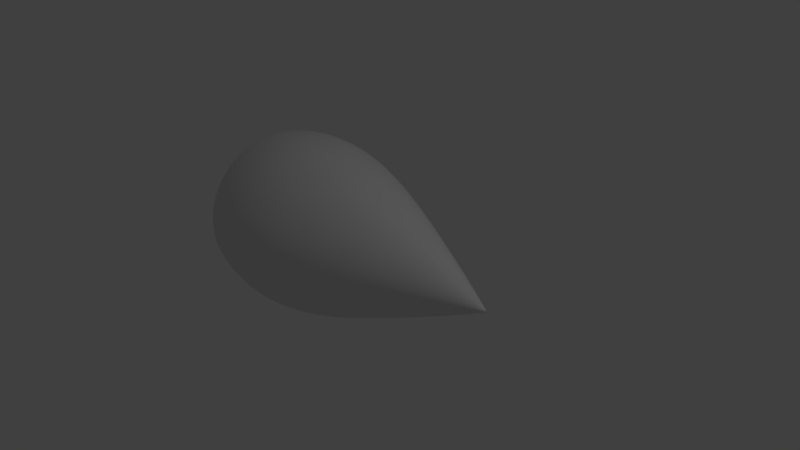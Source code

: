 # Source: metalPoint.blend  (saved by Blender 2.78.0; exported with 4.5.12 LTS)
import bpy
from mathutils import Matrix  # noqa: F401  (used for matrix-valued properties, if any)

bpy.ops.wm.read_factory_settings(use_empty=True)
scene = bpy.context.scene
scene.name = 'Scene'

# ---- collections
col_collection_1 = bpy.data.collections.new('Collection 1'); scene.collection.children.link(col_collection_1)

# ---- world
world_world = bpy.data.worlds.new('World'); scene.world = world_world
world_world.color = (0.05088, 0.05088, 0.05088)
world_world.use_sun_shadow = False
world_world.sun_shadow_jitter_overblur = 0.0
world_world.cycles.sampling_method = 'MANUAL'

# ---- cameras
cam_camera = bpy.data.cameras.new('Camera')
cam_camera.clip_end = 100.0
cam_camera.lens = 35.0
cam_camera.sensor_width = 32.0
cam_camera.sensor_height = 18.0
cam_camera.ortho_scale = 7.314
cam_camera.dof.focus_distance = 0.0
cam_camera.dof.aperture_fstop = 128.0

# ---- lights
light_lamp = bpy.data.lights.new('Lamp', 'POINT')
light_lamp.transmission_factor = 0.0
light_lamp.cutoff_distance = 30.0
light_lamp.energy = 100.0
light_lamp.shadow_buffer_clip_start = 1.001
light_lamp.shadow_soft_size = 0.1
light_lamp.shadow_maximum_resolution = 0.006
light_lamp.use_absolute_resolution = True

# ---- curves / text
cu_nurbspath_002 = bpy.data.curves.new('NurbsPath.002', 'CURVE')
cu_nurbspath_002.dimensions = '3D'
_sp = cu_nurbspath_002.splines.new('NURBS'); _sp.points.add(4)
_sp.points.foreach_set('co', [-1.575, 0.7426, 0.9414, 1.0, -0.6102, 1.032, 0.7077, 1.0, -0.0001008, 0.6582, 0.5424, 1.0, 1.0, 0.3385, 0.0, 1.0, 1.749, 0.004922, 0.4646, 1.0])
_sp.order_u = 5
_sp.order_v = 0
_sp.use_endpoint_u = True
cu_nurbspath_002.use_path = True
cu_nurbspath_002.use_path_clamp = True
cu_nurbspath_002.bevel_resolution = 0
cu_nurbspath_002.fill_mode = 'HALF'
cu_nurbscircle = bpy.data.curves.new('NurbsCircle', 'CURVE')
cu_nurbscircle.dimensions = '3D'
_sp = cu_nurbscircle.splines.new('NURBS'); _sp.points.add(7)
_sp.points.foreach_set('co', [0.0, -1.0, 0.0, 1.0, -1.0, -1.0, 0.0, 0.3536, -1.0, 0.0, 0.0, 1.0, -1.0, 1.0, 0.0, 0.3536, 0.0, 1.0, 0.0, 1.0, 1.0, 1.0, 0.0, 0.3536, 1.0, 0.0, 0.0, 1.0, 1.0, -1.0, 0.0, 0.3536])
_sp.order_v = 0
_sp.use_cyclic_u = True
cu_nurbscircle.use_path = True
cu_nurbscircle.use_path_clamp = True
cu_nurbscircle.bevel_resolution = 0
cu_nurbscircle.fill_mode = 'HALF'
cu_nurbspath = bpy.data.curves.new('NurbsPath', 'CURVE')
cu_nurbspath.dimensions = '3D'
_sp = cu_nurbspath.splines.new('NURBS'); _sp.points.add(4)
_sp.points.foreach_set('co', [-2.0, 0.0, 0.0, 1.0, -1.0, 0.0, 0.0, 1.0, 0.0, 0.0, 0.0, 1.0, 1.0, 0.0, 0.0, 1.0, 2.0, 0.0, 0.0, 1.0])
_sp.order_u = 5
_sp.order_v = 0
_sp.use_endpoint_u = True
cu_nurbspath.use_path = True
cu_nurbspath.use_path_clamp = True
cu_nurbspath.bevel_mode = 'OBJECT'
cu_nurbspath.bevel_resolution = 0
cu_nurbspath.fill_mode = 'HALF'

# ---- objects
ob_nurbspath_001 = bpy.data.objects.new('NurbsPath.001', cu_nurbspath_002)
ob_nurbscircle = bpy.data.objects.new('NurbsCircle', cu_nurbscircle)
ob_nurbspath = bpy.data.objects.new('NurbsPath', cu_nurbspath)
ob_lamp = bpy.data.objects.new('Lamp', light_lamp)
ob_camera = bpy.data.objects.new('Camera', cam_camera)

# ---- transforms, parenting, visibility, modifiers, constraints
ob_nurbspath_001.location = (-0.04375, -3.221, -0.1025)
ob_nurbspath_001.lineart.crease_threshold = 0.0
ob_nurbscircle.location = (0.0, 2.569, 0.0)
ob_nurbscircle.scale = (1.433, 1.433, 1.433)
ob_nurbscircle.lineart.crease_threshold = 0.0
ob_nurbspath.location = (-0.0128, 0.01875, 0.02355)
ob_nurbspath.lineart.crease_threshold = 0.0
ob_lamp.location = (4.076, 1.005, 5.904)
ob_lamp.rotation_euler = (0.6503, 0.05522, 1.866)
ob_lamp.lock_rotations_4d = False
ob_lamp.empty_display_type = 'ARROWS'
ob_lamp.color = (0.0, 0.0, 0.0, 0.0)
ob_lamp.lineart.crease_threshold = 0.0
ob_camera.location = (7.481, -6.508, 5.344)
ob_camera.rotation_euler = (1.109, 0.0, 0.8149)
ob_camera.lock_rotations_4d = False
ob_camera.empty_display_type = 'ARROWS'
ob_camera.color = (0.0, 0.0, 0.0, 0.0)
ob_camera.display_type = 'WIRE'
ob_camera.lineart.crease_threshold = 0.0
cu_nurbspath.bevel_object = ob_nurbscircle
cu_nurbspath.taper_object = ob_nurbspath_001

# ---- collection membership
col_collection_1.objects.link(ob_nurbspath_001)
col_collection_1.objects.link(ob_nurbscircle)
col_collection_1.objects.link(ob_nurbspath)
col_collection_1.objects.link(ob_lamp)
col_collection_1.objects.link(ob_camera)

# ---- scene / render settings (as saved in the file)
scene.camera = ob_camera
scene.frame_start = 1; scene.frame_end = 250; scene.frame_set(1)
scene.render.engine = 'BLENDER_EEVEE_NEXT'
scene.render.resolution_percentage = 50
scene.render.dither_intensity = 0.0
scene.cycles.use_denoising = False
scene.cycles.samples = 128
scene.cycles.sampling_pattern = 'TABULATED_SOBOL'
scene.cycles.light_sampling_threshold = 0.0
scene.cycles.use_adaptive_sampling = False
scene.cycles.use_light_tree = False
scene.cycles.blur_glossy = 0.0
scene.cycles.sample_clamp_indirect = 0.0
scene.view_settings.view_transform = 'Standard'
bpy.context.view_layer.update()
